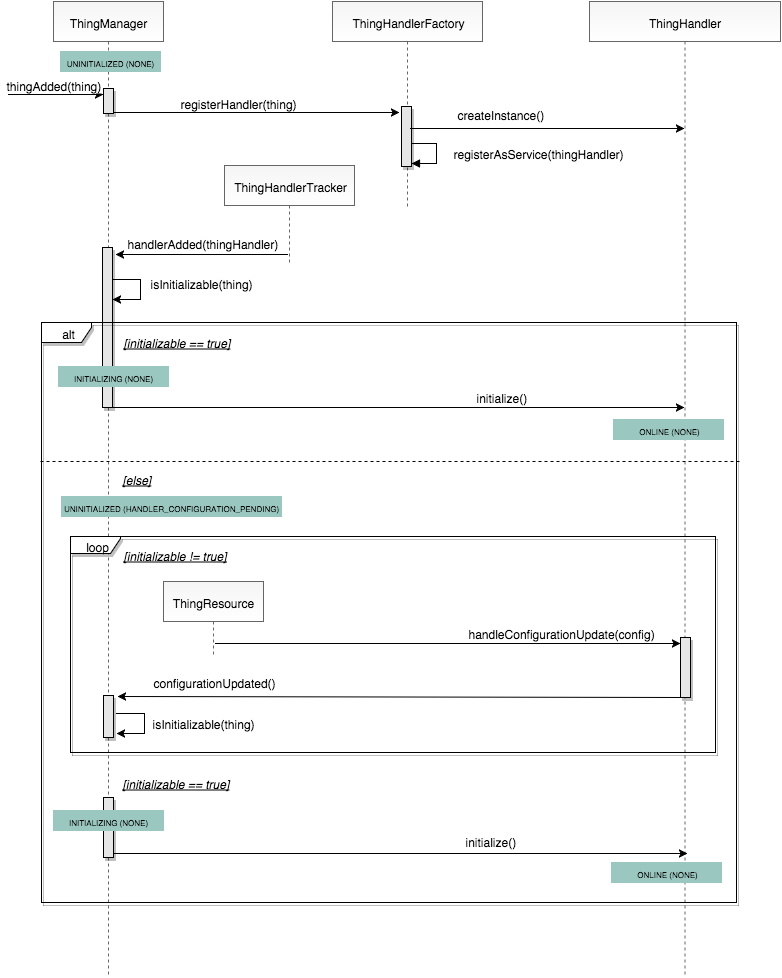

The diagram above was exported from draw.io. Its source (the exported page's mxGraphModel, read from the mxfile embedded in the PNG):
<mxGraphModel dx="954" dy="649" grid="1" gridSize="10" guides="1" tooltips="1" connect="1" arrows="1" fold="1" page="1" pageScale="1" pageWidth="826" pageHeight="1169" background="#ffffff" math="0">
  <root>
    <mxCell id="0" />
    <mxCell id="1" parent="0" />
    <mxCell id="12" value="" style="rounded=0;html=1;exitX=0.518;exitY=0.114;exitPerimeter=0;entryX=-0.2;entryY=0.1;entryPerimeter=0;" parent="1" source="2" target="118" edge="1">
      <mxGeometry relative="1" as="geometry">
        <mxPoint x="120" y="159" as="sourcePoint" />
        <mxPoint x="421" y="162" as="targetPoint" />
      </mxGeometry>
    </mxCell>
    <mxCell id="13" value="registerHandler(thing)" style="text;html=1;resizable=0;points=[];;align=center;verticalAlign=middle;labelBackgroundColor=#ffffff;" parent="12" vertex="1" connectable="0">
      <mxGeometry x="0.078" y="27" relative="1" as="geometry">
        <mxPoint x="-29" y="17" as="offset" />
      </mxGeometry>
    </mxCell>
    <mxCell id="2" value="ThingManager" style="shape=umlLifeline;perimeter=lifelinePerimeter;whiteSpace=wrap;html=1;container=1;collapsible=0;recursiveResize=0;plain-gray;gradientColor=#FFFFFF;" parent="1" vertex="1">
      <mxGeometry x="63" y="45" width="110" height="975" as="geometry" />
    </mxCell>
    <mxCell id="96" value="" style="html=1;points=[];perimeter=orthogonalPerimeter;shadow=1;strokeColor=#000000;fillColor=#E6E6E6;" parent="2" vertex="1">
      <mxGeometry x="50" y="694" width="10" height="42" as="geometry" />
    </mxCell>
    <mxCell id="94" value="" style="html=1;points=[];perimeter=orthogonalPerimeter;shadow=1;strokeColor=#000000;fillColor=#E6E6E6;" parent="2" vertex="1">
      <mxGeometry x="50" y="87" width="10" height="25" as="geometry" />
    </mxCell>
    <mxCell id="101" style="edgeStyle=orthogonalEdgeStyle;rounded=0;html=1;startArrow=none;startFill=0;endArrow=classic;endFill=1;strokeColor=#000000;" parent="2" edge="1">
      <mxGeometry relative="1" as="geometry">
        <mxPoint x="59" y="277.5" as="sourcePoint" />
        <mxPoint x="59" y="297.5" as="targetPoint" />
        <Array as="points">
          <mxPoint x="87" y="278" />
          <mxPoint x="87" y="298" />
        </Array>
      </mxGeometry>
    </mxCell>
    <mxCell id="108" value="isInitializable(thing)" style="text;html=1;resizable=0;points=[];;align=center;verticalAlign=middle;labelBackgroundColor=#ffffff;" parent="101" vertex="1" connectable="0">
      <mxGeometry x="0.2632" y="-1" relative="1" as="geometry">
        <mxPoint x="60" y="-16" as="offset" />
      </mxGeometry>
    </mxCell>
    <mxCell id="95" value="" style="html=1;points=[];perimeter=orthogonalPerimeter;shadow=1;strokeColor=#000000;fillColor=#E6E6E6;" parent="2" vertex="1">
      <mxGeometry x="49" y="246" width="10" height="160" as="geometry" />
    </mxCell>
    <mxCell id="111" value="" style="html=1;points=[];perimeter=orthogonalPerimeter;shadow=1;strokeColor=#000000;fillColor=#E6E6E6;" parent="2" vertex="1">
      <mxGeometry x="50" y="796" width="10" height="60" as="geometry" />
    </mxCell>
    <mxCell id="70" value="&lt;p&gt;&lt;font style=&quot;font-size: 8px&quot;&gt;INITIALIZING&amp;nbsp;(NONE)&lt;/font&gt;&lt;/p&gt;" style="rounded=1;whiteSpace=wrap;html=1;strokeColor=#9AC7BF;fillColor=#9AC7BF;arcSize=0;" parent="2" vertex="1">
      <mxGeometry y="809" width="110" height="20" as="geometry" />
    </mxCell>
    <mxCell id="3" value="ThingHandlerFactory" style="shape=umlLifeline;perimeter=lifelinePerimeter;whiteSpace=wrap;html=1;container=1;collapsible=0;recursiveResize=0;plain-gray;gradientColor=#FFFFFF;" parent="1" vertex="1">
      <mxGeometry x="342" y="45" width="150" height="205" as="geometry" />
    </mxCell>
    <mxCell id="118" value="" style="html=1;points=[];perimeter=orthogonalPerimeter;shadow=1;strokeColor=#000000;fillColor=#E6E6E6;" parent="3" vertex="1">
      <mxGeometry x="69" y="105" width="10" height="60" as="geometry" />
    </mxCell>
    <mxCell id="6" value="ThingHandler" style="shape=umlLifeline;perimeter=lifelinePerimeter;whiteSpace=wrap;html=1;container=1;collapsible=0;recursiveResize=0;plain-gray;gradientColor=#FFFFFF;" parent="1" vertex="1">
      <mxGeometry x="599" y="45" width="191" height="975" as="geometry" />
    </mxCell>
    <mxCell id="100" value="" style="html=1;points=[];perimeter=orthogonalPerimeter;shadow=1;strokeColor=#000000;fillColor=#E6E6E6;" parent="6" vertex="1">
      <mxGeometry x="91" y="636" width="10" height="60" as="geometry" />
    </mxCell>
    <mxCell id="25" value="" style="edgeStyle=orthogonalEdgeStyle;rounded=0;html=1;" parent="1" edge="1">
      <mxGeometry x="-92.5" y="138" as="geometry">
        <mxPoint x="33" y="138" as="sourcePoint" />
        <mxPoint x="112.5" y="138" as="targetPoint" />
        <Array as="points">
          <mxPoint x="18" y="138" />
          <mxPoint x="18" y="138" />
        </Array>
      </mxGeometry>
    </mxCell>
    <mxCell id="26" value="thingAdded(thing)" style="text;html=1;resizable=0;points=[];;align=center;verticalAlign=middle;labelBackgroundColor=#ffffff;" parent="25" vertex="1" connectable="0">
      <mxGeometry x="0.078" y="27" relative="1" as="geometry">
        <mxPoint x="1" y="17" as="offset" />
      </mxGeometry>
    </mxCell>
    <mxCell id="36" value="alt" style="shape=umlFrame;whiteSpace=wrap;html=1;width=50;height=20;shadow=1;" parent="1" vertex="1">
      <mxGeometry x="51" y="366" width="695" height="580" as="geometry" />
    </mxCell>
    <mxCell id="37" value="[initializable == true]" style="text;html=1;resizable=0;points=[];autosize=1;align=left;verticalAlign=top;spacingTop=-4;perimeterSpacing=0;rounded=0;glass=0;shadow=0;fillColor=#ffffff;fontStyle=6" parent="1" vertex="1">
      <mxGeometry x="131" y="377" width="120" height="20" as="geometry" />
    </mxCell>
    <mxCell id="38" value="" style="rounded=0;html=1;exitX=0.51;exitY=0.419;exitPerimeter=0;" parent="1" edge="1">
      <mxGeometry x="442.5" y="444" as="geometry">
        <mxPoint x="119" y="451" as="sourcePoint" />
        <mxPoint x="694" y="451" as="targetPoint" />
      </mxGeometry>
    </mxCell>
    <mxCell id="39" value="initialize()" style="text;html=1;resizable=0;points=[];;align=center;verticalAlign=middle;labelBackgroundColor=#ffffff;" parent="38" vertex="1" connectable="0">
      <mxGeometry x="-0.1286" y="-5" relative="1" as="geometry">
        <mxPoint x="141" y="-16" as="offset" />
      </mxGeometry>
    </mxCell>
    <mxCell id="40" value="[else]" style="text;html=1;resizable=0;points=[];autosize=1;align=left;verticalAlign=top;spacingTop=-4;fontStyle=6" parent="1" vertex="1">
      <mxGeometry x="130" y="514" width="40" height="20" as="geometry" />
    </mxCell>
    <mxCell id="41" value="" style="rounded=0;html=1;exitX=0.52;exitY=0.72;exitPerimeter=0;" parent="1" edge="1">
      <mxGeometry x="442.5" y="687" as="geometry">
        <mxPoint x="225" y="687" as="sourcePoint" />
        <mxPoint x="690" y="687" as="targetPoint" />
        <Array as="points">
          <mxPoint x="480" y="687" />
        </Array>
      </mxGeometry>
    </mxCell>
    <mxCell id="42" value="handleConfigurationUpdate(config)" style="text;html=1;resizable=0;points=[];;align=center;verticalAlign=middle;labelBackgroundColor=#ffffff;" parent="41" vertex="1" connectable="0">
      <mxGeometry x="-0.1286" y="-5" relative="1" as="geometry">
        <mxPoint x="142" y="-16" as="offset" />
      </mxGeometry>
    </mxCell>
    <mxCell id="44" value="[initializable != true]" style="text;html=1;resizable=0;points=[];autosize=1;align=left;verticalAlign=top;spacingTop=-4;fontStyle=6" parent="1" vertex="1">
      <mxGeometry x="131" y="590" width="120" height="20" as="geometry" />
    </mxCell>
    <mxCell id="45" value="" style="endArrow=none;html=1;entryX=1.007;entryY=0.25;entryPerimeter=0;endFill=0;dashed=1;" parent="1" edge="1">
      <mxGeometry width="50" height="50" relative="1" as="geometry">
        <mxPoint x="50" y="505" as="sourcePoint" />
        <mxPoint x="751" y="505" as="targetPoint" />
      </mxGeometry>
    </mxCell>
    <mxCell id="46" value="" style="rounded=0;html=1;entryX=0.513;entryY=0.823;entryPerimeter=0;" parent="1" edge="1">
      <mxGeometry x="438.5" y="895" as="geometry">
        <mxPoint x="123" y="897" as="sourcePoint" />
        <mxPoint x="697" y="897" as="targetPoint" />
      </mxGeometry>
    </mxCell>
    <mxCell id="47" value="initialize()" style="text;html=1;resizable=0;points=[];;align=center;verticalAlign=middle;labelBackgroundColor=#ffffff;" parent="46" vertex="1" connectable="0">
      <mxGeometry x="-0.1286" y="-5" relative="1" as="geometry">
        <mxPoint x="127" y="-18" as="offset" />
      </mxGeometry>
    </mxCell>
    <mxCell id="62" value="&lt;p&gt;&lt;font style=&quot;font-size: 8px&quot;&gt;UNINITIALIZED (NONE)&lt;/font&gt;&lt;/p&gt;" style="rounded=1;whiteSpace=wrap;html=1;strokeColor=#9AC7BF;fillColor=#9AC7BF;arcSize=0;" parent="1" vertex="1">
      <mxGeometry x="70" y="95" width="100" height="20" as="geometry" />
    </mxCell>
    <mxCell id="63" value="&lt;p&gt;&lt;font style=&quot;font-size: 8px&quot;&gt;INITIALIZING&amp;nbsp;(NONE)&lt;/font&gt;&lt;/p&gt;" style="rounded=1;whiteSpace=wrap;html=1;strokeColor=#9AC7BF;fillColor=#9AC7BF;arcSize=0;" parent="1" vertex="1">
      <mxGeometry x="68" y="410" width="110" height="20" as="geometry" />
    </mxCell>
    <mxCell id="64" value="&lt;p&gt;&lt;font style=&quot;font-size: 8px&quot;&gt;ONLINE&amp;nbsp;(NONE)&lt;/font&gt;&lt;/p&gt;" style="rounded=1;whiteSpace=wrap;html=1;strokeColor=#9AC7BF;fillColor=#9AC7BF;arcSize=0;" parent="1" vertex="1">
      <mxGeometry x="623" y="463" width="110" height="20" as="geometry" />
    </mxCell>
    <mxCell id="66" value="&lt;p&gt;&lt;font style=&quot;font-size: 8px&quot;&gt;UNINITIALIZED (HANDLER_CONFIGURATION_PENDING)&lt;/font&gt;&lt;/p&gt;" style="rounded=1;whiteSpace=wrap;html=1;strokeColor=#9AC7BF;fillColor=#9AC7BF;arcSize=0;" parent="1" vertex="1">
      <mxGeometry x="71" y="540" width="220" height="20" as="geometry" />
    </mxCell>
    <mxCell id="71" value="&lt;p&gt;&lt;font style=&quot;font-size: 8px&quot;&gt;ONLINE&amp;nbsp;(NONE)&lt;/font&gt;&lt;/p&gt;" style="rounded=1;whiteSpace=wrap;html=1;strokeColor=#9AC7BF;fillColor=#9AC7BF;arcSize=0;" parent="1" vertex="1">
      <mxGeometry x="621" y="906" width="110" height="20" as="geometry" />
    </mxCell>
    <mxCell id="75" value="ThingResource" style="shape=umlLifeline;perimeter=lifelinePerimeter;whiteSpace=wrap;html=1;container=1;collapsible=0;recursiveResize=0;plain-gray;gradientColor=#FFFFFF;" parent="1" vertex="1">
      <mxGeometry x="173" y="625" width="100" height="75" as="geometry" />
    </mxCell>
    <mxCell id="78" value="" style="rounded=0;html=1;entryX=1.4;entryY=0.018;entryPerimeter=0;" parent="1" target="96" edge="1">
      <mxGeometry x="448.5" y="828" as="geometry">
        <mxPoint x="694" y="741" as="sourcePoint" />
        <mxPoint x="116" y="736" as="targetPoint" />
      </mxGeometry>
    </mxCell>
    <mxCell id="79" value="configurationUpdated()" style="text;html=1;resizable=0;points=[];;align=center;verticalAlign=middle;labelBackgroundColor=#ffffff;" parent="78" vertex="1" connectable="0">
      <mxGeometry x="-0.1286" y="-5" relative="1" as="geometry">
        <mxPoint x="-224" y="-10" as="offset" />
      </mxGeometry>
    </mxCell>
    <mxCell id="82" value="" style="edgeStyle=none;rounded=0;html=1;dashed=1;endArrow=none;endFill=0;strokeColor=none;" parent="1" edge="1">
      <mxGeometry relative="1" as="geometry">
        <mxPoint x="250" y="736" as="sourcePoint" />
        <mxPoint x="250" y="836" as="targetPoint" />
      </mxGeometry>
    </mxCell>
    <mxCell id="85" value="[initializable == true]" style="text;html=1;resizable=0;points=[];autosize=1;align=left;verticalAlign=top;spacingTop=-4;fontStyle=6" parent="1" vertex="1">
      <mxGeometry x="130" y="818" width="120" height="20" as="geometry" />
    </mxCell>
    <mxCell id="90" value="&lt;p&gt;ThingHandlerTracker&lt;/p&gt;" style="shape=umlLifeline;perimeter=lifelinePerimeter;whiteSpace=wrap;html=1;container=1;collapsible=0;recursiveResize=0;plain-gray;gradientColor=#FFFFFF;" parent="1" vertex="1">
      <mxGeometry x="234" y="209" width="130" height="100" as="geometry" />
    </mxCell>
    <mxCell id="91" value="" style="rounded=0;html=1;entryX=1.3;entryY=0.046;entryPerimeter=0;exitX=0.485;exitY=0.89;exitPerimeter=0;" parent="1" source="90" target="95" edge="1">
      <mxGeometry x="177.5" y="296" as="geometry">
        <mxPoint x="299" y="284" as="sourcePoint" />
        <mxPoint x="120" y="284" as="targetPoint" />
      </mxGeometry>
    </mxCell>
    <mxCell id="92" value="handlerAdded(thingHandler)" style="text;html=1;resizable=0;points=[];;align=center;verticalAlign=middle;labelBackgroundColor=#ffffff;" parent="91" vertex="1" connectable="0">
      <mxGeometry x="-0.1286" y="-5" relative="1" as="geometry">
        <mxPoint x="-10" y="-7" as="offset" />
      </mxGeometry>
    </mxCell>
    <mxCell id="109" style="edgeStyle=orthogonalEdgeStyle;rounded=0;html=1;startArrow=none;startFill=0;endArrow=classic;endFill=1;strokeColor=#000000;" parent="1" edge="1">
      <mxGeometry x="126" y="757" as="geometry">
        <mxPoint x="126" y="757" as="sourcePoint" />
        <mxPoint x="126" y="777" as="targetPoint" />
        <Array as="points">
          <mxPoint x="154" y="757" />
          <mxPoint x="154" y="777" />
        </Array>
      </mxGeometry>
    </mxCell>
    <mxCell id="110" value="isInitializable(thing)" style="text;html=1;resizable=0;points=[];;align=center;verticalAlign=middle;labelBackgroundColor=#ffffff;" parent="109" vertex="1" connectable="0">
      <mxGeometry x="0.2632" y="-1" relative="1" as="geometry">
        <mxPoint x="58" y="-10" as="offset" />
      </mxGeometry>
    </mxCell>
    <mxCell id="43" value="loop" style="shape=umlFrame;whiteSpace=wrap;html=1;width=50;height=17;shadow=1;" parent="1" vertex="1">
      <mxGeometry x="80" y="580" width="645" height="216" as="geometry" />
    </mxCell>
    <mxCell id="113" value="" style="rounded=0;html=1;entryX=0.497;entryY=0.13;entryPerimeter=0;" parent="1" target="6" edge="1">
      <mxGeometry x="417" y="172" as="geometry">
        <mxPoint x="420" y="172" as="sourcePoint" />
        <mxPoint x="695" y="174" as="targetPoint" />
      </mxGeometry>
    </mxCell>
    <mxCell id="114" value="createInstance()" style="text;html=1;resizable=0;points=[];;align=center;verticalAlign=middle;labelBackgroundColor=#ffffff;" parent="113" vertex="1" connectable="0">
      <mxGeometry x="0.078" y="27" relative="1" as="geometry">
        <mxPoint x="-58" y="12" as="offset" />
      </mxGeometry>
    </mxCell>
    <mxCell id="116" value="&lt;span&gt;&lt;font style=&quot;font-size: 12px&quot;&gt;registerAsService(thingHandler)&lt;/font&gt;&lt;/span&gt;&lt;br&gt;" style="edgeStyle=orthogonalEdgeStyle;html=1;align=left;spacingLeft=2;endArrow=block;rounded=0;entryX=1;entryY=0;" parent="1" edge="1">
      <mxGeometry x="-24" y="-23" as="geometry">
        <mxPoint x="421" y="187" as="sourcePoint" />
        <Array as="points">
          <mxPoint x="446" y="187" />
          <mxPoint x="446" y="207" />
        </Array>
        <mxPoint x="421" y="207" as="targetPoint" />
        <mxPoint x="38" as="offset" />
      </mxGeometry>
    </mxCell>
  </root>
</mxGraphModel>